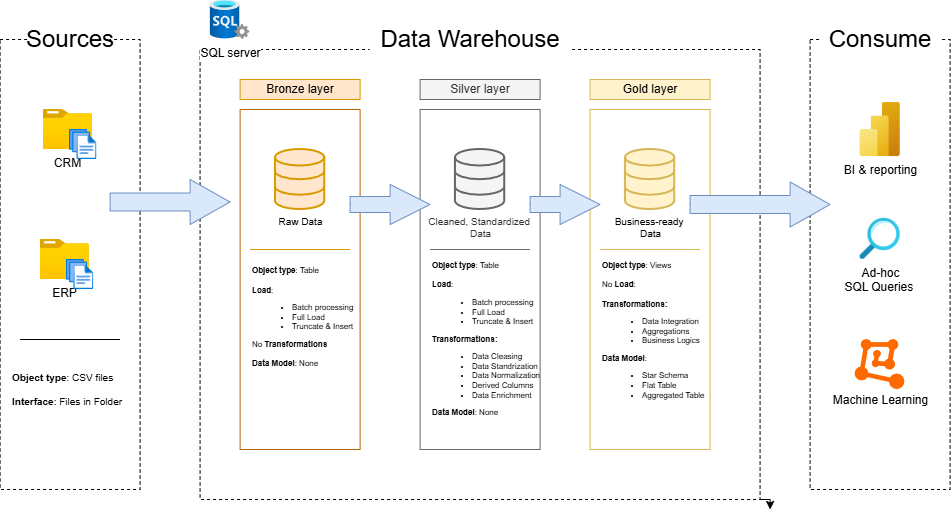

The diagram above was exported from draw.io. Its source (the exported page's mxGraphModel, read from the mxfile embedded in the PNG):
<mxGraphModel dx="978" dy="595" grid="1" gridSize="10" guides="1" tooltips="1" connect="1" arrows="1" fold="1" page="1" pageScale="1" pageWidth="1100" pageHeight="1700" background="light-dark(#FFFFFF,#121212)" math="0" shadow="0">
  <root>
    <mxCell id="0" />
    <mxCell id="1" parent="0" />
    <mxCell id="JSExU6p8heNRlJU2EsJu-2" parent="1" style="rounded=0;whiteSpace=wrap;html=1;fillColor=none;dashed=1;" value="" vertex="1">
      <mxGeometry height="450" width="140" x="80" y="200" as="geometry" />
    </mxCell>
    <mxCell id="JSExU6p8heNRlJU2EsJu-3" parent="1" style="rounded=0;whiteSpace=wrap;html=1;fillColor=default;strokeColor=none;fontSize=24;" value="Sources" vertex="1">
      <mxGeometry height="40" width="80" x="110" y="180" as="geometry" />
    </mxCell>
    <mxCell id="fwZ4a2CBJ8X9E0Dt32hD-1" edge="1" parent="1" source="JSExU6p8heNRlJU2EsJu-5" style="edgeStyle=orthogonalEdgeStyle;rounded=0;orthogonalLoop=1;jettySize=auto;html=1;exitX=1;exitY=1;exitDx=0;exitDy=0;">
      <mxGeometry relative="1" as="geometry">
        <mxPoint x="850" y="670" as="targetPoint" />
      </mxGeometry>
    </mxCell>
    <mxCell id="JSExU6p8heNRlJU2EsJu-5" parent="1" style="rounded=0;whiteSpace=wrap;html=1;fillColor=none;dashed=1;" value="" vertex="1">
      <mxGeometry height="450" width="560" x="279.99" y="210" as="geometry" />
    </mxCell>
    <mxCell id="JSExU6p8heNRlJU2EsJu-7" parent="1" style="rounded=0;whiteSpace=wrap;html=1;fillColor=default;strokeColor=none;fontSize=24;" value="Data Warehouse" vertex="1">
      <mxGeometry height="40" width="200" x="450" y="180" as="geometry" />
    </mxCell>
    <mxCell id="JSExU6p8heNRlJU2EsJu-9" parent="1" style="rounded=0;whiteSpace=wrap;html=1;fillColor=none;dashed=1;" value="" vertex="1">
      <mxGeometry height="450" width="140" x="890" y="200" as="geometry" />
    </mxCell>
    <mxCell id="JSExU6p8heNRlJU2EsJu-10" parent="1" style="rounded=0;whiteSpace=wrap;html=1;fillColor=default;strokeColor=none;fontSize=24;" value="Consume" vertex="1">
      <mxGeometry height="40" width="120" x="900" y="180" as="geometry" />
    </mxCell>
    <mxCell id="JSExU6p8heNRlJU2EsJu-11" parent="1" style="rounded=0;whiteSpace=wrap;html=1;fillColor=#ffe6cc;strokeColor=#d79b00;" value="Bronze layer" vertex="1">
      <mxGeometry height="20" width="120" x="320" y="240" as="geometry" />
    </mxCell>
    <mxCell id="JSExU6p8heNRlJU2EsJu-12" parent="1" style="rounded=0;whiteSpace=wrap;html=1;fillColor=none;strokeColor=#b46504;" value="" vertex="1">
      <mxGeometry height="340" width="120" x="320" y="270" as="geometry" />
    </mxCell>
    <mxCell id="JSExU6p8heNRlJU2EsJu-13" parent="1" style="rounded=0;whiteSpace=wrap;html=1;fillColor=#f5f5f5;strokeColor=#666666;fontColor=#333333;" value="Silver layer" vertex="1">
      <mxGeometry height="20" width="120" x="499.99" y="240" as="geometry" />
    </mxCell>
    <mxCell id="JSExU6p8heNRlJU2EsJu-14" parent="1" style="rounded=0;whiteSpace=wrap;html=1;fillColor=#fff2cc;strokeColor=#d6b656;" value="Gold layer" vertex="1">
      <mxGeometry height="20" width="120" x="670" y="240" as="geometry" />
    </mxCell>
    <mxCell id="JSExU6p8heNRlJU2EsJu-15" parent="1" style="rounded=0;whiteSpace=wrap;html=1;fillColor=none;strokeColor=#666666;fontColor=#333333;" value="" vertex="1">
      <mxGeometry height="340" width="120" x="499.99" y="270" as="geometry" />
    </mxCell>
    <mxCell id="JSExU6p8heNRlJU2EsJu-16" parent="1" style="rounded=0;whiteSpace=wrap;html=1;fillColor=none;strokeColor=#d6b656;gradientColor=#ffd966;" value="" vertex="1">
      <mxGeometry height="340" width="120" x="670" y="270" as="geometry" />
    </mxCell>
    <mxCell id="JSExU6p8heNRlJU2EsJu-17" parent="1" style="image;aspect=fixed;html=1;points=[];align=center;fontSize=12;image=img/lib/azure2/general/Folder_Blank.svg;" value="CRM" vertex="1">
      <mxGeometry height="40" width="49.29" x="123.14" y="270" as="geometry" />
    </mxCell>
    <mxCell id="JSExU6p8heNRlJU2EsJu-18" parent="1" style="image;aspect=fixed;html=1;points=[];align=center;fontSize=12;image=img/lib/azure2/general/Files.svg;" value="" vertex="1">
      <mxGeometry height="30" width="27.43" x="149.43" y="290" as="geometry" />
    </mxCell>
    <mxCell id="JSExU6p8heNRlJU2EsJu-20" parent="1" style="image;aspect=fixed;html=1;points=[];align=center;fontSize=12;image=img/lib/azure2/general/Folder_Blank.svg;" value="ERP" vertex="1">
      <mxGeometry height="40" width="49.29" x="120" y="400" as="geometry" />
    </mxCell>
    <mxCell id="JSExU6p8heNRlJU2EsJu-21" parent="1" style="image;aspect=fixed;html=1;points=[];align=center;fontSize=12;image=img/lib/azure2/general/Files.svg;" value="" vertex="1">
      <mxGeometry height="30" width="27.43" x="146.29" y="420" as="geometry" />
    </mxCell>
    <mxCell id="JSExU6p8heNRlJU2EsJu-28" edge="1" parent="1" style="endArrow=none;html=1;rounded=0;" value="">
      <mxGeometry height="50" relative="1" width="50" as="geometry">
        <mxPoint x="200" y="500" as="sourcePoint" />
        <mxPoint x="100" y="500" as="targetPoint" />
      </mxGeometry>
    </mxCell>
    <mxCell id="JSExU6p8heNRlJU2EsJu-29" parent="1" style="text;html=1;whiteSpace=wrap;strokeColor=none;fillColor=none;align=left;verticalAlign=middle;rounded=0;perimeterSpacing=0;fontSize=10;" value="&lt;b&gt;Object type&lt;/b&gt;: CSV files&lt;div&gt;&lt;br&gt;&lt;div&gt;&lt;b&gt;Interface&lt;/b&gt;: Files in Folder&lt;/div&gt;&lt;/div&gt;" vertex="1">
      <mxGeometry height="80" width="120" x="90" y="510" as="geometry" />
    </mxCell>
    <mxCell id="JSExU6p8heNRlJU2EsJu-30" parent="1" style="html=1;verticalLabelPosition=bottom;align=center;labelBackgroundColor=#ffffff;verticalAlign=top;strokeWidth=2;strokeColor=#d79b00;shadow=0;dashed=0;shape=mxgraph.ios7.icons.data;fillColor=#ffe6cc;fontSize=10;" value="Raw Data" vertex="1">
      <mxGeometry height="60" width="49.29" x="355.36" y="310" as="geometry" />
    </mxCell>
    <mxCell id="JSExU6p8heNRlJU2EsJu-31" parent="1" style="html=1;verticalLabelPosition=bottom;align=center;labelBackgroundColor=#ffffff;verticalAlign=top;strokeWidth=2;strokeColor=#666666;shadow=0;dashed=0;shape=mxgraph.ios7.icons.data;fillColor=#f5f5f5;fontColor=#333333;fontSize=10;" value="Cleaned, Standardized&amp;nbsp;&lt;div&gt;Data&lt;/div&gt;" vertex="1">
      <mxGeometry height="60" width="49.29" x="535.35" y="310" as="geometry" />
    </mxCell>
    <mxCell id="JSExU6p8heNRlJU2EsJu-32" parent="1" style="html=1;verticalLabelPosition=bottom;align=center;labelBackgroundColor=#ffffff;verticalAlign=top;strokeWidth=2;strokeColor=#d6b656;shadow=0;dashed=0;shape=mxgraph.ios7.icons.data;fillColor=#fff2cc;fontSize=10;" value="Business-ready&amp;nbsp;&lt;div&gt;Data&lt;/div&gt;" vertex="1">
      <mxGeometry height="60" width="49.29" x="705.35" y="310" as="geometry" />
    </mxCell>
    <mxCell id="JSExU6p8heNRlJU2EsJu-33" parent="1" style="html=1;shadow=0;dashed=0;align=center;verticalAlign=middle;shape=mxgraph.arrows2.arrow;dy=0.6;dx=40;notch=0;fillColor=#dae8fc;strokeColor=#6c8ebf;" value="" vertex="1">
      <mxGeometry height="45" width="120" x="190" y="340" as="geometry" />
    </mxCell>
    <mxCell id="JSExU6p8heNRlJU2EsJu-34" parent="1" style="html=1;shadow=0;dashed=0;align=center;verticalAlign=middle;shape=mxgraph.arrows2.arrow;dy=0.6;dx=40;notch=0;fillColor=#dae8fc;strokeColor=#6c8ebf;" value="" vertex="1">
      <mxGeometry height="40" width="80" x="430" y="345" as="geometry" />
    </mxCell>
    <mxCell id="JSExU6p8heNRlJU2EsJu-36" parent="1" style="html=1;shadow=0;dashed=0;align=center;verticalAlign=middle;shape=mxgraph.arrows2.arrow;dy=0.6;dx=40;notch=0;fillColor=#dae8fc;strokeColor=#6c8ebf;" value="" vertex="1">
      <mxGeometry height="45" width="140" x="770" y="342.5" as="geometry" />
    </mxCell>
    <mxCell id="JSExU6p8heNRlJU2EsJu-37" edge="1" parent="1" style="endArrow=none;html=1;rounded=0;fillColor=#ffe6cc;strokeColor=#d79b00;" value="">
      <mxGeometry height="50" relative="1" width="50" as="geometry">
        <mxPoint x="430" y="410" as="sourcePoint" />
        <mxPoint x="330" y="410" as="targetPoint" />
      </mxGeometry>
    </mxCell>
    <mxCell id="JSExU6p8heNRlJU2EsJu-38" edge="1" parent="1" style="endArrow=none;html=1;rounded=0;fillColor=#f5f5f5;strokeColor=#666666;" value="">
      <mxGeometry height="50" relative="1" width="50" as="geometry">
        <mxPoint x="610" y="410" as="sourcePoint" />
        <mxPoint x="510" y="410" as="targetPoint" />
      </mxGeometry>
    </mxCell>
    <mxCell id="JSExU6p8heNRlJU2EsJu-39" edge="1" parent="1" style="endArrow=none;html=1;rounded=0;fillColor=#fff2cc;strokeColor=#d6b656;" value="">
      <mxGeometry height="50" relative="1" width="50" as="geometry">
        <mxPoint x="780.01" y="410" as="sourcePoint" />
        <mxPoint x="680.01" y="410" as="targetPoint" />
      </mxGeometry>
    </mxCell>
    <mxCell id="JSExU6p8heNRlJU2EsJu-40" parent="1" style="html=1;shadow=0;dashed=0;align=center;verticalAlign=middle;shape=mxgraph.arrows2.arrow;dy=0.6;dx=40;notch=0;fillColor=#dae8fc;strokeColor=#6c8ebf;" value="" vertex="1">
      <mxGeometry height="40" width="70" x="610" y="345" as="geometry" />
    </mxCell>
    <mxCell id="JSExU6p8heNRlJU2EsJu-41" parent="1" style="text;html=1;whiteSpace=wrap;strokeColor=none;fillColor=none;align=left;verticalAlign=middle;rounded=0;perimeterSpacing=0;fontSize=8;" value="&lt;div&gt;&lt;b style=&quot;background-color: transparent; color: light-dark(rgb(0, 0, 0), rgb(255, 255, 255));&quot;&gt;Object type&lt;/b&gt;&lt;span style=&quot;background-color: transparent; color: light-dark(rgb(0, 0, 0), rgb(255, 255, 255));&quot;&gt;: Table&lt;/span&gt;&lt;/div&gt;&lt;div&gt;&lt;br&gt;&lt;div&gt;&lt;div&gt;&lt;b&gt;Load&lt;/b&gt;:&amp;nbsp;&lt;/div&gt;&lt;div&gt;&lt;ul&gt;&lt;li&gt;&lt;span style=&quot;background-color: transparent; color: light-dark(rgb(0, 0, 0), rgb(255, 255, 255));&quot;&gt;Batch processing&lt;/span&gt;&lt;/li&gt;&lt;li&gt;Full Load&lt;/li&gt;&lt;li&gt;Truncate &amp;amp; Insert&lt;/li&gt;&lt;/ul&gt;&lt;/div&gt;&lt;div&gt;No &lt;b&gt;Transformations&lt;/b&gt;&lt;/div&gt;&lt;/div&gt;&lt;/div&gt;&lt;div&gt;&lt;b&gt;&lt;br&gt;&lt;/b&gt;&lt;/div&gt;&lt;div&gt;&lt;b&gt;Data Model&lt;/b&gt;: None&lt;/div&gt;" vertex="1">
      <mxGeometry height="135" width="110" x="330" y="410" as="geometry" />
    </mxCell>
    <mxCell id="JSExU6p8heNRlJU2EsJu-45" parent="1" style="text;html=1;whiteSpace=wrap;strokeColor=none;fillColor=none;align=left;verticalAlign=middle;rounded=0;perimeterSpacing=0;fontSize=8;" value="&lt;div&gt;&lt;b style=&quot;background-color: transparent; color: light-dark(rgb(0, 0, 0), rgb(255, 255, 255));&quot;&gt;Object type&lt;/b&gt;&lt;span style=&quot;background-color: transparent; color: light-dark(rgb(0, 0, 0), rgb(255, 255, 255));&quot;&gt;: Table&lt;/span&gt;&lt;/div&gt;&lt;div&gt;&lt;br&gt;&lt;div&gt;&lt;div&gt;&lt;b&gt;Load&lt;/b&gt;:&amp;nbsp;&lt;/div&gt;&lt;div&gt;&lt;ul&gt;&lt;li&gt;&lt;span style=&quot;background-color: transparent; color: light-dark(rgb(0, 0, 0), rgb(255, 255, 255));&quot;&gt;Batch processing&lt;/span&gt;&lt;/li&gt;&lt;li&gt;Full Load&lt;/li&gt;&lt;li&gt;Truncate &amp;amp; Insert&lt;/li&gt;&lt;/ul&gt;&lt;/div&gt;&lt;div&gt;&lt;b&gt;Transformations:&lt;/b&gt;&lt;/div&gt;&lt;/div&gt;&lt;/div&gt;&lt;div&gt;&lt;ul&gt;&lt;li&gt;&lt;span style=&quot;background-color: transparent; color: light-dark(rgb(0, 0, 0), rgb(255, 255, 255));&quot;&gt;Data Cleasing&lt;/span&gt;&lt;/li&gt;&lt;li&gt;Data Standrization&lt;/li&gt;&lt;li&gt;Data Normalization&lt;/li&gt;&lt;li&gt;Derived Columns&lt;/li&gt;&lt;li&gt;Data Enrichment&lt;/li&gt;&lt;/ul&gt;&lt;/div&gt;&lt;div&gt;&lt;b&gt;Data Model&lt;/b&gt;: None&lt;/div&gt;" vertex="1">
      <mxGeometry height="100" width="120" x="510" y="450" as="geometry" />
    </mxCell>
    <mxCell id="JSExU6p8heNRlJU2EsJu-46" parent="1" style="text;html=1;whiteSpace=wrap;strokeColor=none;fillColor=none;align=left;verticalAlign=middle;rounded=0;perimeterSpacing=0;fontSize=8;" value="&lt;div&gt;&lt;b style=&quot;background-color: transparent; color: light-dark(rgb(0, 0, 0), rgb(255, 255, 255));&quot;&gt;Object type&lt;/b&gt;&lt;span style=&quot;background-color: transparent; color: light-dark(rgb(0, 0, 0), rgb(255, 255, 255));&quot;&gt;: Views&lt;/span&gt;&lt;/div&gt;&lt;div&gt;&lt;br&gt;&lt;div&gt;&lt;div&gt;No &lt;b&gt;Load&lt;/b&gt;:&amp;nbsp;&lt;/div&gt;&lt;div&gt;&lt;br&gt;&lt;/div&gt;&lt;div&gt;&lt;b&gt;Transformations:&lt;/b&gt;&lt;/div&gt;&lt;/div&gt;&lt;/div&gt;&lt;div&gt;&lt;ul&gt;&lt;li&gt;Data Integration&lt;/li&gt;&lt;li&gt;Aggregations&lt;/li&gt;&lt;li&gt;Business Logics&lt;/li&gt;&lt;/ul&gt;&lt;/div&gt;&lt;div&gt;&lt;b&gt;Data Model&lt;/b&gt;:&amp;nbsp;&lt;/div&gt;&lt;div&gt;&lt;ul&gt;&lt;li&gt;Star Schema&lt;/li&gt;&lt;li&gt;Flat Table&lt;/li&gt;&lt;li&gt;Aggregated Table&lt;/li&gt;&lt;/ul&gt;&lt;/div&gt;&lt;div&gt;&lt;br&gt;&lt;/div&gt;" vertex="1">
      <mxGeometry height="135" width="120" x="680" y="432.5" as="geometry" />
    </mxCell>
    <mxCell id="JSExU6p8heNRlJU2EsJu-47" parent="1" style="image;aspect=fixed;html=1;points=[];align=center;fontSize=12;image=img/lib/azure2/analytics/Power_BI_Embedded.svg;" value="BI &amp;amp; reporting" vertex="1">
      <mxGeometry height="54" width="40.5" x="939.75" y="263" as="geometry" />
    </mxCell>
    <mxCell id="JSExU6p8heNRlJU2EsJu-48" parent="1" style="image;aspect=fixed;html=1;points=[];align=center;fontSize=12;image=img/lib/azure2/general/Search.svg;" value="Ad-hoc&lt;div&gt;SQL Queries&amp;nbsp;&lt;/div&gt;" vertex="1">
      <mxGeometry height="41.13" width="40.5" x="939.75" y="378.87" as="geometry" />
    </mxCell>
    <mxCell id="JSExU6p8heNRlJU2EsJu-50" parent="1" style="points=[];aspect=fixed;html=1;align=center;shadow=0;dashed=0;fillColor=#FF6A00;strokeColor=none;shape=mxgraph.alibaba_cloud.machine_learning;" value="&lt;div&gt;&lt;br&gt;&lt;/div&gt;&lt;div&gt;&lt;br&gt;&lt;/div&gt;&lt;div&gt;&lt;br&gt;&lt;/div&gt;&lt;div&gt;&lt;br&gt;&lt;/div&gt;&lt;div&gt;&lt;br&gt;&lt;/div&gt;&lt;div&gt;Machine Learning&lt;/div&gt;" vertex="1">
      <mxGeometry height="50.099999999999994" width="49.8" x="935" y="500" as="geometry" />
    </mxCell>
    <mxCell id="CMsemGhv_Ucns_kHcDMV-1" parent="1" style="image;aspect=fixed;html=1;points=[];align=center;fontSize=12;image=img/lib/azure2/databases/SQL_Server.svg;" value="SQL server" vertex="1">
      <mxGeometry height="40" width="40" x="290" y="160" as="geometry" />
    </mxCell>
  </root>
</mxGraphModel>